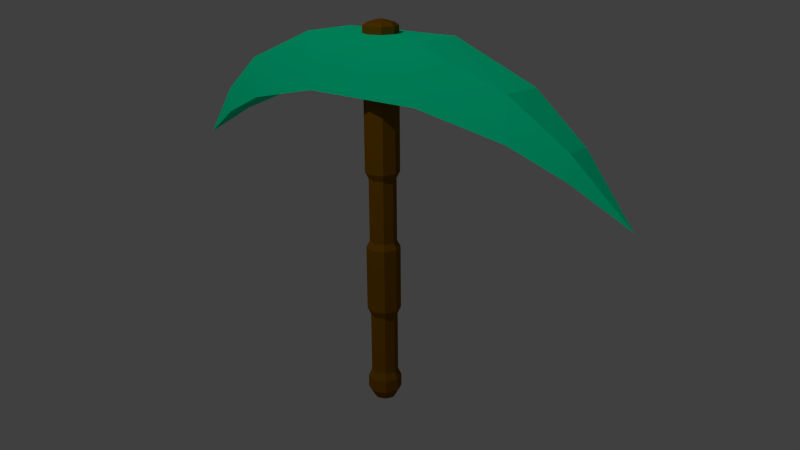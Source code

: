 # Source: MytrilPick.blend  (saved by Blender 2.76.0; exported with 4.5.12 LTS)
import bpy
from mathutils import Matrix  # noqa: F401  (used for matrix-valued properties, if any)

bpy.ops.wm.read_factory_settings(use_empty=True)
scene = bpy.context.scene
scene.name = 'Scene'

# ---- collections
col_collection_1 = bpy.data.collections.new('Collection 1'); scene.collection.children.link(col_collection_1)

# ---- materials (node trees are filled in below, after node groups)
mat_mytril = bpy.data.materials.new('Mytril')
mat_mytril.alpha_threshold = 0.0
mat_mytril.use_transparent_shadow = False
mat_mytril.diffuse_color = (0.0, 1.0, 0.4528, 1.0)
mat_mytril.specular_color = (0.0, 0.1945, 1.0)
mat_mytril.roughness = 0.5
mat_mytril.specular_intensity = 0.8127
mat_manche = bpy.data.materials.new('Manche')
mat_manche.alpha_threshold = 0.0
mat_manche.use_transparent_shadow = False
mat_manche.diffuse_color = (0.2079, 0.08752, 0.0005711, 1.0)
mat_manche.roughness = 0.5

# ---- material node trees

# ---- world
world_world = bpy.data.worlds.new('World'); scene.world = world_world
world_world.color = (0.05088, 0.05088, 0.05088)
world_world.use_sun_shadow = False
world_world.sun_shadow_jitter_overblur = 0.0
world_world.cycles.sampling_method = 'MANUAL'
world_world.cycles.sample_map_resolution = 256

# ---- cameras
cam_camera = bpy.data.cameras.new('Camera')
cam_camera.clip_end = 100.0
cam_camera.lens = 35.0
cam_camera.sensor_width = 32.0
cam_camera.sensor_height = 18.0
cam_camera.ortho_scale = 7.314
cam_camera.dof.focus_distance = 0.0
cam_camera.dof.aperture_fstop = 128.0

# ---- lights
light_lamp = bpy.data.lights.new('Lamp', 'POINT')
light_lamp.transmission_factor = 0.0
light_lamp.cutoff_distance = 30.0
light_lamp.energy = 300.0
light_lamp.shadow_buffer_clip_start = 1.001
light_lamp.shadow_soft_size = 0.1
light_lamp.shadow_maximum_resolution = 0.006
light_lamp.use_absolute_resolution = True
light_lamp.cycles.use_multiple_importance_sampling = False

# ---- meshes
me_cube_001 = bpy.data.meshes.new('Cube.001')
me_cube_001.from_pydata([(-0.001671, -0.838, -0.6163), (-0.001671, -0.838, 1.06), (-0.001671, 0.838, -0.6163), (-0.001671, 0.838, 1.06), (1.051, -0.838, -0.6163), (1.051, -0.838, 1.06), (1.051, 0.838, -0.6163), (1.051, 0.838, 1.06), (2.51, 0.6162, 0.04084), (2.51, 0.6162, -1.192), (2.51, -0.6162, 0.04084), (2.51, -0.6162, -1.192), (3.394, 0.3651, -1.163), (3.394, 0.3651, -1.893), (3.394, -0.3651, -1.163), (3.394, -0.3651, -1.893), (4.244, 0.0, -2.858)], [], [(1, 3, 2, 0), (3, 7, 6, 2), (4, 6, 9, 11), (5, 1, 0, 4), (0, 2, 6, 4), (5, 7, 3, 1), (11, 9, 13, 15), (7, 5, 10, 8), (6, 7, 8, 9), (5, 4, 11, 10), (8, 10, 14, 12), (10, 11, 15, 14), (9, 8, 12, 13), (14, 15, 16), (13, 12, 16), (15, 13, 16), (12, 14, 16)])
me_cube_001.materials.append(mat_mytril)
me_cube_001.use_remesh_preserve_volume = False
me_cube_001.use_remesh_preserve_attributes = False
me_cube_001.use_mirror_vertex_groups = False
me_cube_001.update()
me_cylinder = bpy.data.meshes.new('Cylinder')
me_cylinder.from_pydata([(0.0, 1.0, -4.717), (0.0, 1.0, 1.0), (0.7071, 0.7071, -4.717), (0.7071, 0.7071, 1.0), (1.0, -4.371e-08, -4.717), (1.0, -4.371e-08, 1.0), (0.7071, -0.7071, -4.717), (0.7071, -0.7071, 1.0), (-8.742e-08, -1.0, -4.717), (-8.742e-08, -1.0, 1.0), (-0.7071, -0.7071, -4.717), (-0.7071, -0.7071, 1.0), (-1.0, 1.192e-08, -4.717), (-1.0, 1.192e-08, 1.0), (-0.7071, 0.7071, -4.717), (-0.7071, 0.7071, 1.0), (0.5454, 0.5454, 1.124), (2.394e-09, 0.7713, 1.124), (0.7713, -3.372e-08, 1.124), (0.5454, -0.5454, 1.124), (-6.504e-08, -0.7713, 1.124), (-0.5454, -0.5454, 1.124), (-0.7713, 9.198e-09, 1.124), (-0.5454, 0.5454, 1.124), (0.2147, 0.2147, 1.214), (-7.553e-09, 0.3036, 1.214), (0.3036, -1.327e-08, 1.214), (0.2147, -0.2147, 1.214), (-3.409e-08, -0.3036, 1.214), (-0.2147, -0.2147, 1.214), (-0.3036, 3.62e-09, 1.214), (-0.2147, 0.2147, 1.214), (-0.7977, 9.512e-09, -4.999), (-0.564, -0.564, -4.999), (-7.388e-08, -0.7977, -4.999), (0.564, -0.564, -4.999), (0.7977, -3.487e-08, -4.999), (-2.98e-08, 0.0, 1.249), (0.564, 0.564, -4.999), (-4.146e-09, 0.7977, -4.999), (-0.564, 0.564, -4.999), (-0.564, 0.564, -7.636), (-4.146e-09, 0.7977, -7.636), (-0.7977, 9.512e-09, -7.636), (-0.564, -0.564, -7.636), (-7.388e-08, -0.7977, -7.636), (0.564, -0.564, -7.636), (0.7977, -3.487e-08, -7.636), (0.564, 0.564, -7.636), (-8.742e-08, -1.0, -7.906), (-0.7071, -0.7071, -7.906), (-1.0, 1.192e-08, -7.906), (-0.7071, 0.7071, -7.906), (0.0, 1.0, -7.906), (0.7071, -0.7071, -7.906), (1.0, -4.371e-08, -7.906), (0.7071, 0.7071, -7.906), (2.108e-06, -1.0, -10.62), (-0.7071, -0.7071, -10.62), (-1.0, 1.192e-08, -10.62), (-0.7071, 0.7071, -10.62), (2.195e-06, 1.0, -10.62), (0.7071, -0.7071, -10.62), (1.0, -4.371e-08, -10.62), (0.7071, 0.7071, -10.62), (1.998e-06, -0.7977, -10.92), (-0.564, -0.564, -10.92), (-0.7977, 9.512e-09, -10.92), (-0.564, 0.564, -10.92), (2.067e-06, 0.7977, -10.92), (0.564, -0.564, -10.92), (0.7977, -3.487e-08, -10.92), (0.564, 0.564, -10.92), (-2.097e-06, -0.7977, -13.49), (-0.564, -0.564, -13.49), (-0.7977, 9.512e-09, -13.49), (-0.564, 0.564, -13.49), (-2.028e-06, 0.7977, -13.49), (0.564, -0.564, -13.49), (0.7977, -3.487e-08, -13.49), (0.564, 0.564, -13.49), (-3.075e-06, -1.0, -13.82), (-0.7071, -0.7071, -13.82), (-1.0, 1.192e-08, -13.82), (-0.7071, 0.7071, -13.82), (-2.987e-06, 1.0, -13.82), (0.7071, -0.7071, -13.82), (1.0, -4.371e-08, -13.82), (0.7071, 0.7071, -13.82), (-3.075e-06, -1.0, -14.34), (-0.7071, -0.7071, -14.34), (-1.0, 1.192e-08, -14.34), (-0.7071, 0.7071, -14.34), (-2.987e-06, 1.0, -14.34), (0.7071, -0.7071, -14.34), (1.0, -4.371e-08, -14.34), (0.7071, 0.7071, -14.34), (-3.613e-06, -0.674, -14.74), (-0.4766, -0.4766, -14.74), (-0.674, 8.037e-09, -14.74), (-0.4766, 0.4766, -14.74), (-3.554e-06, 0.674, -14.74), (0.4766, -0.4766, -14.74), (0.674, -2.946e-08, -14.74), (0.4766, 0.4766, -14.74), (-3.606e-06, 0.0, -15.01)], [], [(0, 1, 3, 2), (2, 3, 5, 4), (4, 5, 7, 6), (6, 7, 9, 8), (8, 9, 11, 10), (10, 11, 13, 12), (7, 5, 18, 19), (14, 15, 1, 0), (12, 13, 15, 14), (6, 8, 34, 35), (23, 22, 30, 31), (13, 11, 21, 22), (9, 7, 19, 20), (15, 13, 22, 23), (5, 3, 16, 18), (11, 9, 20, 21), (1, 15, 23, 17), (3, 1, 17, 16), (35, 34, 45, 46), (21, 20, 28, 29), (19, 18, 26, 27), (16, 17, 25, 24), (17, 23, 31, 25), (22, 21, 29, 30), (20, 19, 27, 28), (18, 16, 24, 26), (38, 36, 47, 48), (40, 39, 42, 41), (34, 33, 44, 45), (36, 35, 46, 47), (42, 48, 56, 53), (10, 12, 32, 33), (4, 6, 35, 36), (0, 2, 38, 39), (14, 0, 39, 40), (8, 10, 33, 34), (2, 4, 36, 38), (12, 14, 40, 32), (39, 38, 48, 42), (28, 27, 37), (26, 24, 37), (31, 30, 37), (29, 28, 37), (27, 26, 37), (24, 25, 37), (25, 31, 37), (30, 29, 37), (33, 32, 43, 44), (32, 40, 41, 43), (51, 52, 60, 59), (47, 46, 54, 55), (41, 42, 53, 52), (44, 43, 51, 50), (48, 47, 55, 56), (46, 45, 49, 54), (43, 41, 52, 51), (45, 44, 50, 49), (64, 63, 71, 72), (49, 50, 58, 57), (53, 56, 64, 61), (55, 54, 62, 63), (52, 53, 61, 60), (50, 51, 59, 58), (56, 55, 63, 64), (54, 49, 57, 62), (68, 69, 77, 76), (62, 57, 65, 70), (59, 60, 68, 67), (57, 58, 66, 65), (61, 64, 72, 69), (63, 62, 70, 71), (60, 61, 69, 68), (58, 59, 67, 66), (77, 80, 88, 85), (66, 67, 75, 74), (72, 71, 79, 80), (70, 65, 73, 78), (67, 68, 76, 75), (65, 66, 74, 73), (69, 72, 80, 77), (71, 70, 78, 79), (86, 81, 89, 94), (79, 78, 86, 87), (76, 77, 85, 84), (74, 75, 83, 82), (80, 79, 87, 88), (78, 73, 81, 86), (75, 76, 84, 83), (73, 74, 82, 81), (96, 95, 103, 104), (83, 84, 92, 91), (81, 82, 90, 89), (85, 88, 96, 93), (87, 86, 94, 95), (84, 85, 93, 92), (82, 83, 91, 90), (88, 87, 95, 96), (94, 89, 97, 102), (91, 92, 100, 99), (89, 90, 98, 97), (93, 96, 104, 101), (95, 94, 102, 103), (92, 93, 101, 100), (90, 91, 99, 98), (103, 102, 105), (100, 101, 105), (98, 99, 105), (104, 103, 105), (102, 97, 105), (99, 100, 105), (97, 98, 105), (101, 104, 105)])
me_cylinder.materials.append(mat_manche)
me_cylinder.use_remesh_preserve_volume = False
me_cylinder.use_remesh_preserve_attributes = False
me_cylinder.use_mirror_vertex_groups = False
me_cylinder.update()

# ---- objects
ob_cube = bpy.data.objects.new('Cube', me_cube_001)
ob_cylinder = bpy.data.objects.new('Cylinder', me_cylinder)
ob_lamp = bpy.data.objects.new('Lamp', light_lamp)
ob_camera = bpy.data.objects.new('Camera', cam_camera)

# ---- transforms, parenting, visibility, modifiers, constraints
ob_cube.location = (0.00223, -0.009243, 1.452)
ob_cube.scale = (0.3753, 0.2013, 0.2013)
ob_cube.lineart.crease_threshold = 0.0
_m = ob_cube.modifiers.new('Mirror', 'MIRROR')
_m.use_mirror_vertex_groups = False
_m.merge_threshold = 1.0
ob_cylinder.location = (0.0, 0.0, 1.562)
ob_cylinder.scale = (0.1018, 0.1018, 0.145)
ob_cylinder.lineart.crease_threshold = 0.0
ob_lamp.location = (0.0259, -4.301, 5.904)
ob_lamp.rotation_euler = (0.6503, 0.05522, 1.866)
ob_lamp.lock_rotations_4d = False
ob_lamp.empty_display_type = 'ARROWS'
ob_lamp.color = (0.0, 0.0, 0.0, 0.0)
ob_lamp.lineart.crease_threshold = 0.0
ob_camera.location = (3.326, -3.553, 2.259)
ob_camera.rotation_euler = (1.233, 0.006273, 0.7299)
ob_camera.lock_rotations_4d = False
ob_camera.empty_display_type = 'ARROWS'
ob_camera.color = (0.0, 0.0, 0.0, 0.0)
ob_camera.display_type = 'WIRE'
ob_camera.lineart.crease_threshold = 0.0

# ---- collection membership
col_collection_1.objects.link(ob_cube)
col_collection_1.objects.link(ob_cylinder)
col_collection_1.objects.link(ob_lamp)
col_collection_1.objects.link(ob_camera)

# ---- scene / render settings (as saved in the file)
scene.camera = ob_camera
scene.frame_start = 1; scene.frame_end = 250; scene.frame_set(1)
scene.render.engine = 'BLENDER_EEVEE_NEXT'
scene.render.resolution_percentage = 50
scene.render.dither_intensity = 0.0
scene.render.film_transparent = True
scene.cycles.use_denoising = False
scene.cycles.samples = 10
scene.cycles.sampling_pattern = 'TABULATED_SOBOL'
scene.cycles.light_sampling_threshold = 0.0
scene.cycles.use_adaptive_sampling = False
scene.cycles.use_light_tree = False
scene.cycles.blur_glossy = 0.0
scene.cycles.pixel_filter_type = 'GAUSSIAN'
scene.cycles.sample_clamp_indirect = 0.0
scene.view_settings.view_transform = 'Standard'
bpy.context.view_layer.update()
